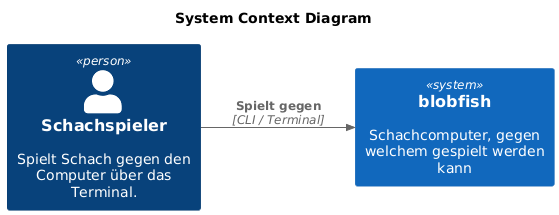

The diagram above was rendered by PlantUML. Its source (embedded in the PNG):
@startuml
!include <C4/C4_Context>

LAYOUT_LEFT_RIGHT()

title System Context Diagram

Person(player, "Schachspieler", "Spielt Schach gegen den Computer über das Terminal.")

System(blobfish, "blobfish", "Schachcomputer, gegen welchem gespielt werden kann")

Rel(player, blobfish, "Spielt gegen", "CLI / Terminal")

@enduml